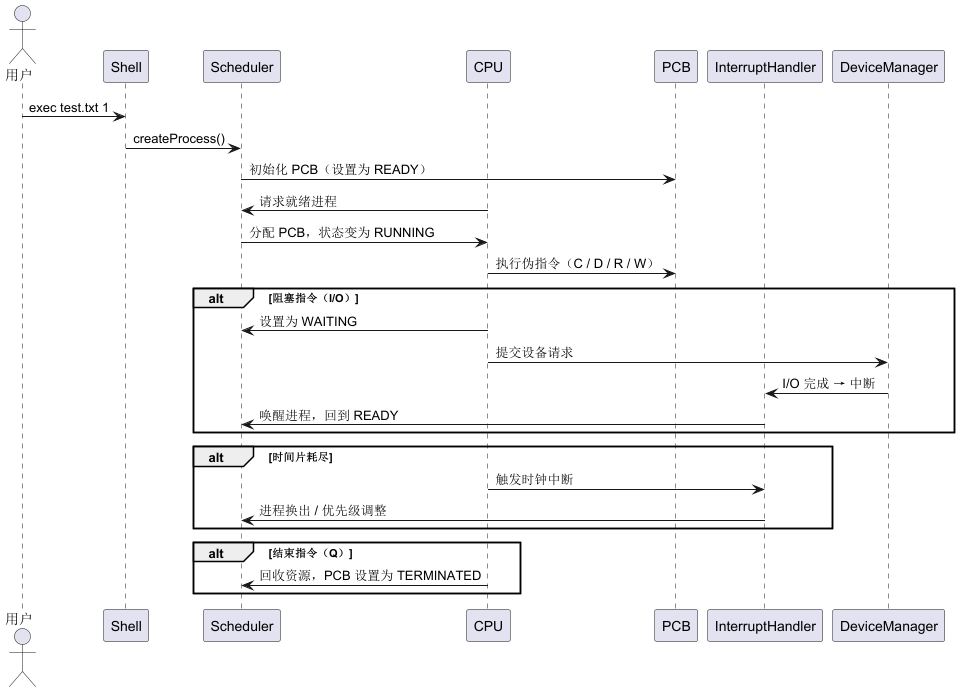

The diagram above was rendered by PlantUML. Its source (embedded in the PNG):
@startuml
actor 用户
participant Shell
participant Scheduler
participant CPU
participant PCB
participant InterruptHandler
participant DeviceManager

用户 -> Shell : exec test.txt 1
Shell -> Scheduler : createProcess()
Scheduler -> PCB : 初始化 PCB（设置为 READY）
CPU -> Scheduler : 请求就绪进程
Scheduler -> CPU : 分配 PCB，状态变为 RUNNING
CPU -> PCB : 执行伪指令（C / D / R / W）

alt 阻塞指令（I/O）
  CPU -> Scheduler : 设置为 WAITING
  CPU -> DeviceManager : 提交设备请求
  DeviceManager -> InterruptHandler : I/O 完成 → 中断
  InterruptHandler -> Scheduler : 唤醒进程，回到 READY
end

alt 时间片耗尽
  CPU -> InterruptHandler : 触发时钟中断
  InterruptHandler -> Scheduler : 进程换出 / 优先级调整
end

alt 结束指令（Q）
  CPU -> Scheduler : 回收资源，PCB 设置为 TERMINATED
end
@enduml